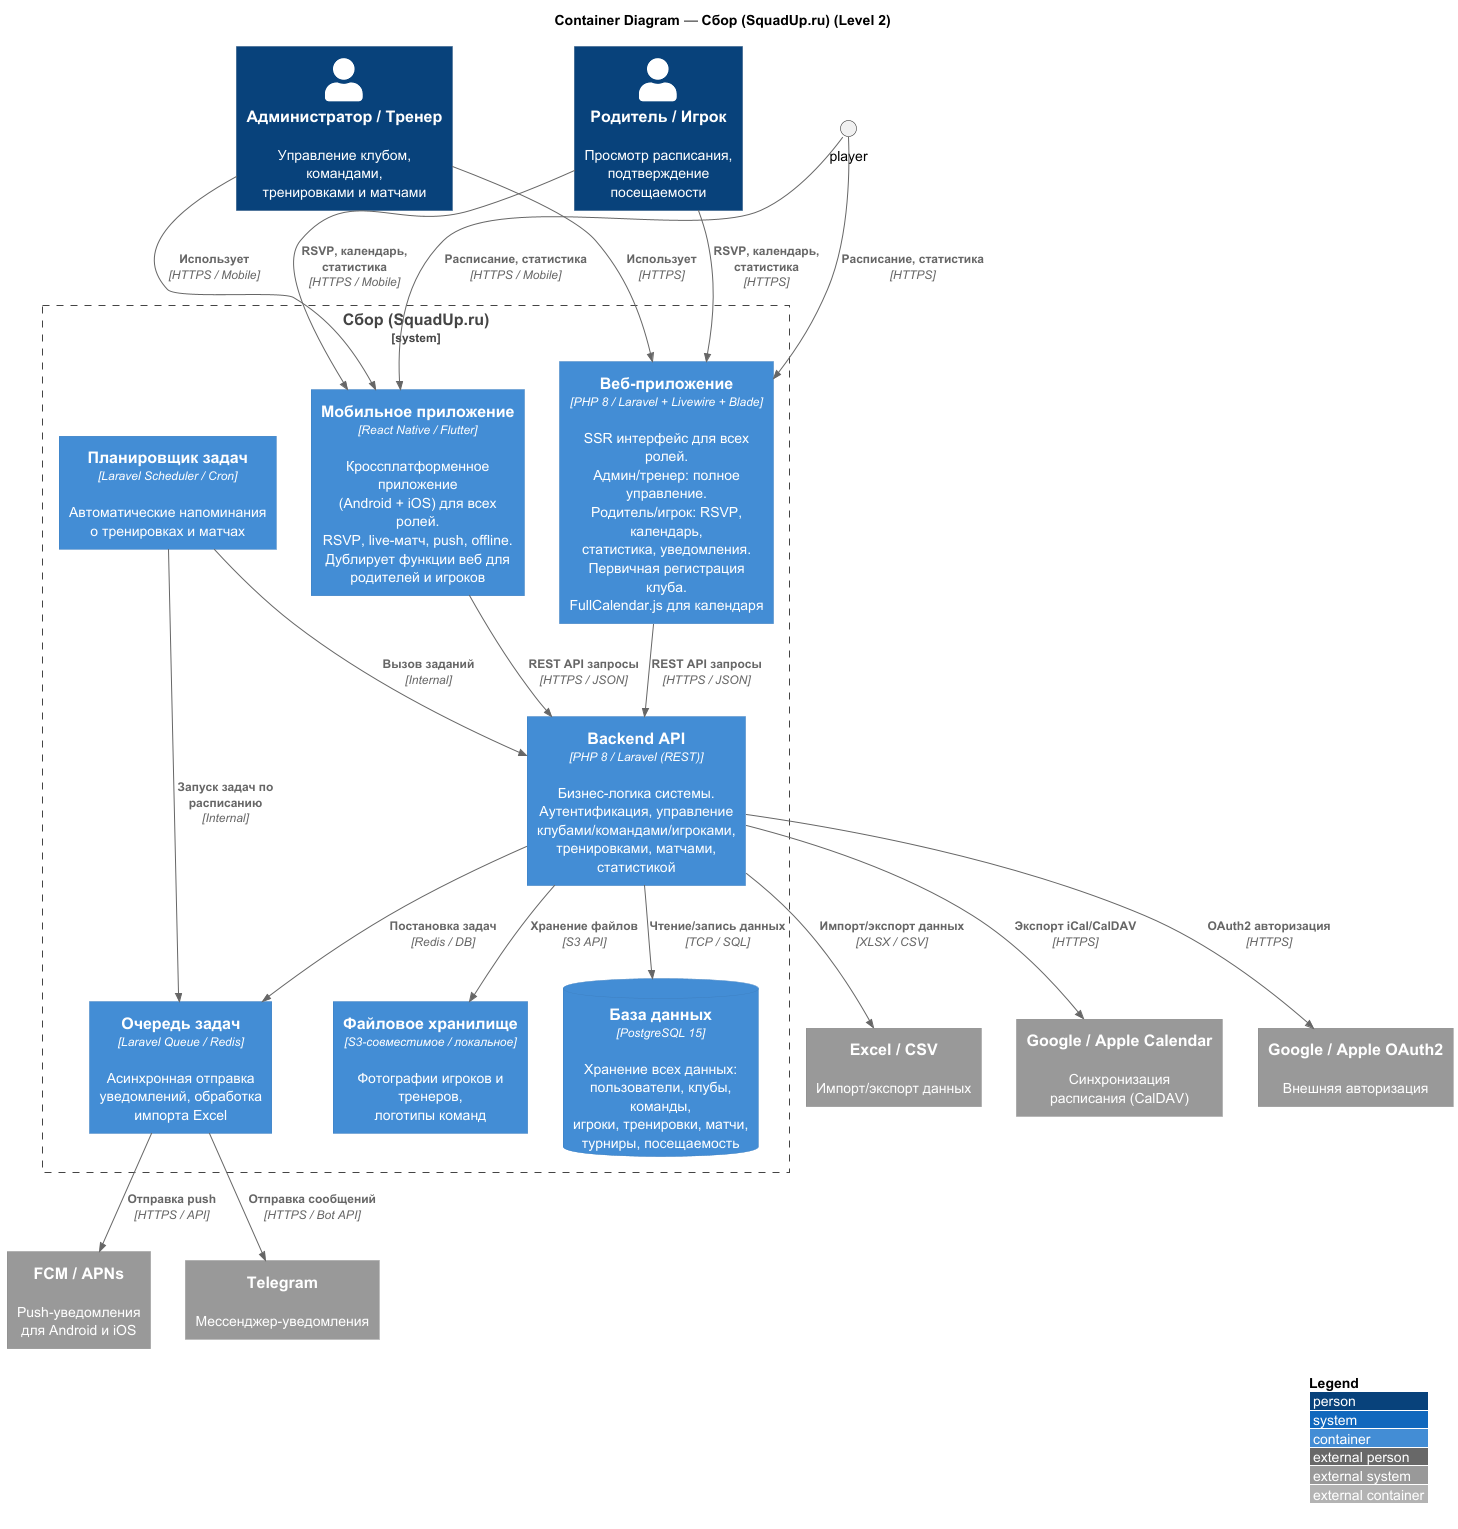

The diagram above was rendered by PlantUML. Its source (embedded in the PNG):
@startuml c2_container
!include lib/C4_Container.puml

LAYOUT_WITH_LEGEND()

title Container Diagram — Сбор (SquadUp.ru) (Level 2)

' ─── Actors ───────────────────────────────────────────────────────────────────
Person(admin,  "Администратор / Тренер", "Управление клубом, командами,\nтренировками и матчами")
Person(parent, "Родитель / Игрок",       "Просмотр расписания,\nподтверждение посещаемости")

' ─── System boundary ──────────────────────────────────────────────────────────
System_Boundary(c1, "Сбор (SquadUp.ru)") {

    Container(web_app, "Веб-приложение", "PHP 8 / Laravel + Livewire + Blade", "SSR интерфейс для всех ролей.\nАдмин/тренер: полное управление.\nРодитель/игрок: RSVP, календарь,\nстатистика, уведомления.\nПервичная регистрация клуба.\nFullCalendar.js для календаря")

    Container(mobile_app, "Мобильное приложение", "React Native / Flutter", "Кроссплатформенное приложение\n(Android + iOS) для всех ролей.\nRSVP, live-матч, push, offline.\nДублирует функции веб для\nродителей и игроков")

    Container(api, "Backend API", "PHP 8 / Laravel (REST)", "Бизнес-логика системы.\nАутентификация, управление\nклубами/командами/игроками,\nтренировками, матчами, статистикой")

    ContainerDb(db, "База данных", "PostgreSQL 15", "Хранение всех данных:\nпользователи, клубы, команды,\nигроки, тренировки, матчи,\nтурниры, посещаемость")

    Container(file_storage, "Файловое хранилище", "S3-совместимое / локальное", "Фотографии игроков и тренеров,\nлоготипы команд")

    Container(queue, "Очередь задач", "Laravel Queue / Redis", "Асинхронная отправка\nуведомлений, обработка\nимпорта Excel")

    Container(scheduler, "Планировщик задач", "Laravel Scheduler / Cron", "Автоматические напоминания\nо тренировках и матчах")
}

' ─── External Systems ─────────────────────────────────────────────────────────
System_Ext(push_service, "FCM / APNs",            "Push-уведомления\nдля Android и iOS")
System_Ext(google_cal,   "Google / Apple Calendar","Синхронизация\nрасписания (CalDAV)")
System_Ext(messengers,   "Telegram",               "Мессенджер-уведомления")
System_Ext(oauth,        "Google / Apple OAuth2",  "Внешняя авторизация")
System_Ext(excel,        "Excel / CSV",            "Импорт/экспорт данных")

' ─── Relationships ────────────────────────────────────────────────────────────
Rel(admin,      web_app,    "Использует",             "HTTPS")
Rel(admin,      mobile_app, "Использует",             "HTTPS / Mobile")
Rel(parent,     mobile_app, "RSVP, календарь, статистика", "HTTPS / Mobile")
Rel(parent,     web_app,    "RSVP, календарь, статистика", "HTTPS")
Rel(player,     mobile_app, "Расписание, статистика",      "HTTPS / Mobile")
Rel(player,     web_app,    "Расписание, статистика",      "HTTPS")

Rel(web_app,    api,        "REST API запросы",       "HTTPS / JSON")
Rel(mobile_app, api,        "REST API запросы",       "HTTPS / JSON")

Rel(api,        db,          "Чтение/запись данных",  "TCP / SQL")
Rel(api,        file_storage,"Хранение файлов",       "S3 API")
Rel(api,        queue,       "Постановка задач",      "Redis / DB")
Rel(api,        oauth,       "OAuth2 авторизация",    "HTTPS")

Rel(queue,      push_service,"Отправка push",         "HTTPS / API")
Rel(queue,      messengers,  "Отправка сообщений",    "HTTPS / Bot API")

Rel(scheduler,  api,         "Вызов заданий",         "Internal")
Rel(scheduler,  queue,       "Запуск задач по расписанию", "Internal")

Rel(api,        google_cal,  "Экспорт iCal/CalDAV",  "HTTPS")
Rel(api,        excel,       "Импорт/экспорт данных","XLSX / CSV")

@enduml